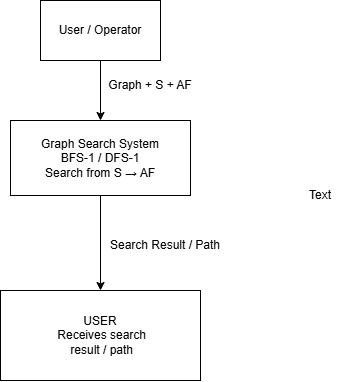

The diagram above was exported from draw.io. Its source (the exported page's mxGraphModel, read from the mxfile embedded in the PNG):
<mxGraphModel dx="1414" dy="777" grid="1" gridSize="10" guides="1" tooltips="1" connect="1" arrows="1" fold="1" page="1" pageScale="1" pageWidth="850" pageHeight="1100" math="0" shadow="0">
  <root>
    <mxCell id="0" />
    <mxCell id="1" parent="0" />
    <mxCell id="266UVLTKRrQLpaeRc4UV-9" edge="1" parent="1" source="266UVLTKRrQLpaeRc4UV-1" style="edgeStyle=orthogonalEdgeStyle;rounded=0;orthogonalLoop=1;jettySize=auto;html=1;exitX=0.5;exitY=1;exitDx=0;exitDy=0;" target="266UVLTKRrQLpaeRc4UV-7">
      <mxGeometry relative="1" as="geometry" />
    </mxCell>
    <mxCell id="266UVLTKRrQLpaeRc4UV-1" parent="1" style="rounded=0;whiteSpace=wrap;html=1;" value="User / Operator" vertex="1">
      <mxGeometry height="60" width="120" x="150" y="330" as="geometry" />
    </mxCell>
    <mxCell id="266UVLTKRrQLpaeRc4UV-3" parent="1" style="text;html=1;whiteSpace=wrap;strokeColor=none;fillColor=none;align=center;verticalAlign=middle;rounded=0;" value="Text" vertex="1">
      <mxGeometry height="30" width="60" x="400" y="510" as="geometry" />
    </mxCell>
    <mxCell id="266UVLTKRrQLpaeRc4UV-10" edge="1" parent="1" source="266UVLTKRrQLpaeRc4UV-7" style="edgeStyle=orthogonalEdgeStyle;rounded=0;orthogonalLoop=1;jettySize=auto;html=1;exitX=0.5;exitY=1;exitDx=0;exitDy=0;entryX=0.5;entryY=0;entryDx=0;entryDy=0;" target="266UVLTKRrQLpaeRc4UV-8">
      <mxGeometry relative="1" as="geometry" />
    </mxCell>
    <mxCell id="266UVLTKRrQLpaeRc4UV-7" parent="1" style="rounded=0;whiteSpace=wrap;html=1;" value="Graph Search System&lt;div&gt;BFS-1 / DFS-1&lt;/div&gt;&lt;div&gt;Search from S → AF&lt;/div&gt;" vertex="1">
      <mxGeometry height="75" width="180" x="120" y="450" as="geometry" />
    </mxCell>
    <mxCell id="266UVLTKRrQLpaeRc4UV-8" parent="1" style="rounded=0;whiteSpace=wrap;html=1;" value="&amp;nbsp;USER&amp;nbsp;&lt;div&gt;&amp;nbsp;Receives search&lt;/div&gt;&lt;div&gt;&amp;nbsp;result / path&lt;/div&gt;" vertex="1">
      <mxGeometry height="90" width="200" x="110" y="620" as="geometry" />
    </mxCell>
    <mxCell id="266UVLTKRrQLpaeRc4UV-11" parent="1" style="text;html=1;whiteSpace=wrap;strokeColor=none;fillColor=none;align=center;verticalAlign=middle;rounded=0;" value="Graph + S + AF" vertex="1">
      <mxGeometry height="30" width="100" x="210" y="400" as="geometry" />
    </mxCell>
    <mxCell id="266UVLTKRrQLpaeRc4UV-13" parent="1" style="text;html=1;whiteSpace=wrap;strokeColor=none;fillColor=none;align=center;verticalAlign=middle;rounded=0;" value=" Search Result / Path" vertex="1">
      <mxGeometry height="30" width="130" x="210" y="560" as="geometry" />
    </mxCell>
  </root>
</mxGraphModel>